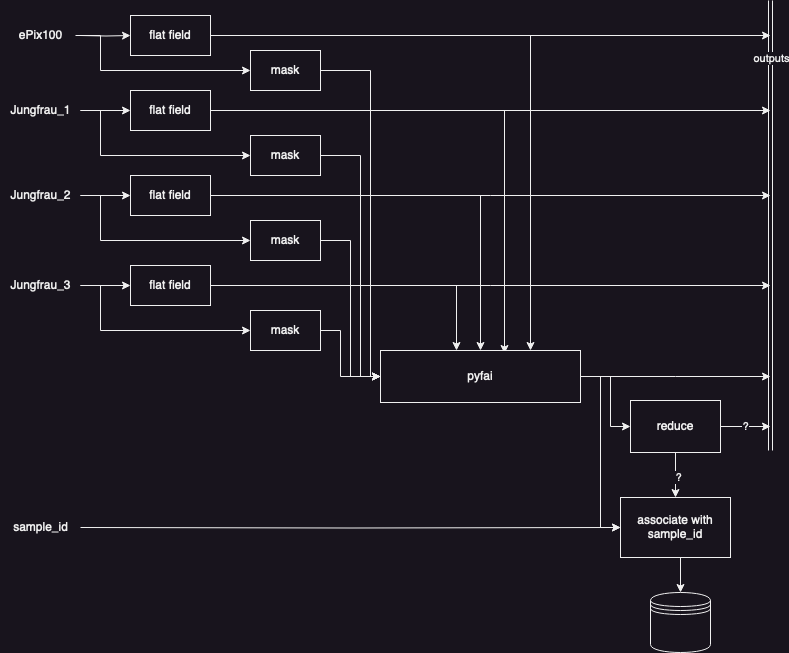

The diagram above was exported from draw.io. Its source (the exported page's mxGraphModel, read from the mxfile embedded in the PNG):
<mxGraphModel dx="1127" dy="686" grid="1" gridSize="10" guides="1" tooltips="1" connect="1" arrows="1" fold="1" page="1" pageScale="1" pageWidth="827" pageHeight="1169" math="0" shadow="0">
  <root>
    <mxCell id="0" />
    <mxCell id="1" parent="0" />
    <mxCell id="IkbrlV8vESrTVHvmI2JB-5" value="" style="edgeStyle=orthogonalEdgeStyle;rounded=0;orthogonalLoop=1;jettySize=auto;html=1;" parent="1" source="IkbrlV8vESrTVHvmI2JB-1" target="IkbrlV8vESrTVHvmI2JB-4" edge="1">
      <mxGeometry relative="1" as="geometry" />
    </mxCell>
    <mxCell id="4uXHaUCJgs3PZZNH2dnm-6" style="edgeStyle=orthogonalEdgeStyle;rounded=0;orthogonalLoop=1;jettySize=auto;html=1;entryX=0;entryY=0.5;entryDx=0;entryDy=0;" edge="1" parent="1" source="IkbrlV8vESrTVHvmI2JB-1" target="IkbrlV8vESrTVHvmI2JB-10">
      <mxGeometry relative="1" as="geometry">
        <Array as="points">
          <mxPoint x="110" y="120" />
          <mxPoint x="110" y="165" />
        </Array>
      </mxGeometry>
    </mxCell>
    <mxCell id="IkbrlV8vESrTVHvmI2JB-1" value="Jungfrau_1" style="text;html=1;align=center;verticalAlign=middle;resizable=0;points=[];autosize=1;strokeColor=none;fillColor=none;" parent="1" vertex="1">
      <mxGeometry x="10" y="105" width="80" height="30" as="geometry" />
    </mxCell>
    <mxCell id="IkbrlV8vESrTVHvmI2JB-7" value="" style="edgeStyle=orthogonalEdgeStyle;rounded=0;orthogonalLoop=1;jettySize=auto;html=1;" parent="1" source="IkbrlV8vESrTVHvmI2JB-2" target="IkbrlV8vESrTVHvmI2JB-6" edge="1">
      <mxGeometry relative="1" as="geometry" />
    </mxCell>
    <mxCell id="4uXHaUCJgs3PZZNH2dnm-7" style="edgeStyle=orthogonalEdgeStyle;rounded=0;orthogonalLoop=1;jettySize=auto;html=1;entryX=0;entryY=0.5;entryDx=0;entryDy=0;" edge="1" parent="1" source="IkbrlV8vESrTVHvmI2JB-2" target="IkbrlV8vESrTVHvmI2JB-11">
      <mxGeometry relative="1" as="geometry">
        <Array as="points">
          <mxPoint x="110" y="205" />
          <mxPoint x="110" y="250" />
        </Array>
      </mxGeometry>
    </mxCell>
    <mxCell id="IkbrlV8vESrTVHvmI2JB-2" value="Jungfrau_2" style="text;html=1;align=center;verticalAlign=middle;resizable=0;points=[];autosize=1;strokeColor=none;fillColor=none;" parent="1" vertex="1">
      <mxGeometry x="10" y="190" width="80" height="30" as="geometry" />
    </mxCell>
    <mxCell id="IkbrlV8vESrTVHvmI2JB-9" value="" style="edgeStyle=orthogonalEdgeStyle;rounded=0;orthogonalLoop=1;jettySize=auto;html=1;" parent="1" source="IkbrlV8vESrTVHvmI2JB-3" target="IkbrlV8vESrTVHvmI2JB-8" edge="1">
      <mxGeometry relative="1" as="geometry" />
    </mxCell>
    <mxCell id="4uXHaUCJgs3PZZNH2dnm-8" style="edgeStyle=orthogonalEdgeStyle;rounded=0;orthogonalLoop=1;jettySize=auto;html=1;entryX=0;entryY=0.5;entryDx=0;entryDy=0;" edge="1" parent="1" source="IkbrlV8vESrTVHvmI2JB-3" target="IkbrlV8vESrTVHvmI2JB-12">
      <mxGeometry relative="1" as="geometry">
        <Array as="points">
          <mxPoint x="110" y="295" />
          <mxPoint x="110" y="340" />
        </Array>
      </mxGeometry>
    </mxCell>
    <mxCell id="IkbrlV8vESrTVHvmI2JB-3" value="Jungfrau_3" style="text;html=1;align=center;verticalAlign=middle;resizable=0;points=[];autosize=1;strokeColor=none;fillColor=none;" parent="1" vertex="1">
      <mxGeometry x="10" y="280" width="80" height="30" as="geometry" />
    </mxCell>
    <mxCell id="4uXHaUCJgs3PZZNH2dnm-9" style="edgeStyle=orthogonalEdgeStyle;rounded=0;orthogonalLoop=1;jettySize=auto;html=1;" edge="1" parent="1" source="IkbrlV8vESrTVHvmI2JB-4">
      <mxGeometry relative="1" as="geometry">
        <mxPoint x="780" y="120" as="targetPoint" />
      </mxGeometry>
    </mxCell>
    <mxCell id="4uXHaUCJgs3PZZNH2dnm-22" style="edgeStyle=orthogonalEdgeStyle;rounded=0;orthogonalLoop=1;jettySize=auto;html=1;entryX=0.62;entryY=0.058;entryDx=0;entryDy=0;entryPerimeter=0;" edge="1" parent="1" source="IkbrlV8vESrTVHvmI2JB-4" target="IkbrlV8vESrTVHvmI2JB-17">
      <mxGeometry relative="1" as="geometry" />
    </mxCell>
    <mxCell id="IkbrlV8vESrTVHvmI2JB-4" value="flat field" style="rounded=0;whiteSpace=wrap;html=1;" parent="1" vertex="1">
      <mxGeometry x="140" y="100" width="80" height="40" as="geometry" />
    </mxCell>
    <mxCell id="4uXHaUCJgs3PZZNH2dnm-10" style="edgeStyle=orthogonalEdgeStyle;rounded=0;orthogonalLoop=1;jettySize=auto;html=1;" edge="1" parent="1" source="IkbrlV8vESrTVHvmI2JB-6">
      <mxGeometry relative="1" as="geometry">
        <mxPoint x="780" y="205" as="targetPoint" />
      </mxGeometry>
    </mxCell>
    <mxCell id="4uXHaUCJgs3PZZNH2dnm-23" style="edgeStyle=orthogonalEdgeStyle;rounded=0;orthogonalLoop=1;jettySize=auto;html=1;entryX=0.5;entryY=0;entryDx=0;entryDy=0;" edge="1" parent="1" source="IkbrlV8vESrTVHvmI2JB-6" target="IkbrlV8vESrTVHvmI2JB-17">
      <mxGeometry relative="1" as="geometry" />
    </mxCell>
    <mxCell id="IkbrlV8vESrTVHvmI2JB-6" value="flat field" style="rounded=0;whiteSpace=wrap;html=1;" parent="1" vertex="1">
      <mxGeometry x="140" y="185" width="80" height="40" as="geometry" />
    </mxCell>
    <mxCell id="4uXHaUCJgs3PZZNH2dnm-11" style="edgeStyle=orthogonalEdgeStyle;rounded=0;orthogonalLoop=1;jettySize=auto;html=1;" edge="1" parent="1" source="IkbrlV8vESrTVHvmI2JB-8">
      <mxGeometry relative="1" as="geometry">
        <mxPoint x="780" y="295" as="targetPoint" />
      </mxGeometry>
    </mxCell>
    <mxCell id="4uXHaUCJgs3PZZNH2dnm-24" style="edgeStyle=orthogonalEdgeStyle;rounded=0;orthogonalLoop=1;jettySize=auto;html=1;entryX=0.38;entryY=0;entryDx=0;entryDy=0;entryPerimeter=0;" edge="1" parent="1" source="IkbrlV8vESrTVHvmI2JB-8" target="IkbrlV8vESrTVHvmI2JB-17">
      <mxGeometry relative="1" as="geometry" />
    </mxCell>
    <mxCell id="IkbrlV8vESrTVHvmI2JB-8" value="flat field" style="rounded=0;whiteSpace=wrap;html=1;" parent="1" vertex="1">
      <mxGeometry x="140" y="275" width="80" height="40" as="geometry" />
    </mxCell>
    <mxCell id="4uXHaUCJgs3PZZNH2dnm-26" style="edgeStyle=orthogonalEdgeStyle;rounded=0;orthogonalLoop=1;jettySize=auto;html=1;entryX=0;entryY=0.5;entryDx=0;entryDy=0;" edge="1" parent="1" source="IkbrlV8vESrTVHvmI2JB-10" target="IkbrlV8vESrTVHvmI2JB-17">
      <mxGeometry relative="1" as="geometry">
        <Array as="points">
          <mxPoint x="370" y="165" />
          <mxPoint x="370" y="386" />
        </Array>
      </mxGeometry>
    </mxCell>
    <mxCell id="IkbrlV8vESrTVHvmI2JB-10" value="mask" style="rounded=0;whiteSpace=wrap;html=1;" parent="1" vertex="1">
      <mxGeometry x="260" y="145" width="70" height="40" as="geometry" />
    </mxCell>
    <mxCell id="4uXHaUCJgs3PZZNH2dnm-28" style="edgeStyle=orthogonalEdgeStyle;rounded=0;orthogonalLoop=1;jettySize=auto;html=1;entryX=0;entryY=0.5;entryDx=0;entryDy=0;" edge="1" parent="1" source="IkbrlV8vESrTVHvmI2JB-11" target="IkbrlV8vESrTVHvmI2JB-17">
      <mxGeometry relative="1" as="geometry" />
    </mxCell>
    <mxCell id="IkbrlV8vESrTVHvmI2JB-11" value="mask" style="rounded=0;whiteSpace=wrap;html=1;" parent="1" vertex="1">
      <mxGeometry x="260" y="230" width="70" height="40" as="geometry" />
    </mxCell>
    <mxCell id="4uXHaUCJgs3PZZNH2dnm-29" style="edgeStyle=orthogonalEdgeStyle;rounded=0;orthogonalLoop=1;jettySize=auto;html=1;entryX=0;entryY=0.5;entryDx=0;entryDy=0;" edge="1" parent="1" source="IkbrlV8vESrTVHvmI2JB-12" target="IkbrlV8vESrTVHvmI2JB-17">
      <mxGeometry relative="1" as="geometry">
        <Array as="points">
          <mxPoint x="350" y="340" />
          <mxPoint x="350" y="386" />
        </Array>
      </mxGeometry>
    </mxCell>
    <mxCell id="IkbrlV8vESrTVHvmI2JB-12" value="mask" style="rounded=0;whiteSpace=wrap;html=1;" parent="1" vertex="1">
      <mxGeometry x="260" y="320" width="70" height="40" as="geometry" />
    </mxCell>
    <mxCell id="IkbrlV8vESrTVHvmI2JB-46" style="edgeStyle=orthogonalEdgeStyle;rounded=0;orthogonalLoop=1;jettySize=auto;html=1;entryX=0;entryY=0.5;entryDx=0;entryDy=0;" parent="1" source="IkbrlV8vESrTVHvmI2JB-17" target="IkbrlV8vESrTVHvmI2JB-42" edge="1">
      <mxGeometry relative="1" as="geometry" />
    </mxCell>
    <mxCell id="4uXHaUCJgs3PZZNH2dnm-31" style="edgeStyle=orthogonalEdgeStyle;rounded=0;orthogonalLoop=1;jettySize=auto;html=1;" edge="1" parent="1" source="IkbrlV8vESrTVHvmI2JB-17">
      <mxGeometry relative="1" as="geometry">
        <mxPoint x="780" y="386" as="targetPoint" />
      </mxGeometry>
    </mxCell>
    <mxCell id="4uXHaUCJgs3PZZNH2dnm-32" style="edgeStyle=orthogonalEdgeStyle;rounded=0;orthogonalLoop=1;jettySize=auto;html=1;entryX=0;entryY=0.5;entryDx=0;entryDy=0;" edge="1" parent="1" source="IkbrlV8vESrTVHvmI2JB-17" target="4uXHaUCJgs3PZZNH2dnm-30">
      <mxGeometry relative="1" as="geometry">
        <Array as="points">
          <mxPoint x="620" y="386" />
          <mxPoint x="620" y="436" />
        </Array>
      </mxGeometry>
    </mxCell>
    <mxCell id="IkbrlV8vESrTVHvmI2JB-17" value="pyfai" style="rounded=0;whiteSpace=wrap;html=1;" parent="1" vertex="1">
      <mxGeometry x="390" y="360" width="200" height="52" as="geometry" />
    </mxCell>
    <mxCell id="IkbrlV8vESrTVHvmI2JB-30" value="" style="shape=link;html=1;rounded=0;" parent="1" edge="1">
      <mxGeometry width="100" relative="1" as="geometry">
        <mxPoint x="780" y="460" as="sourcePoint" />
        <mxPoint x="780" y="10" as="targetPoint" />
      </mxGeometry>
    </mxCell>
    <mxCell id="IkbrlV8vESrTVHvmI2JB-33" value="outputs" style="edgeLabel;html=1;align=center;verticalAlign=middle;resizable=0;points=[];" parent="IkbrlV8vESrTVHvmI2JB-30" vertex="1" connectable="0">
      <mxGeometry x="0.9459" y="-3" relative="1" as="geometry">
        <mxPoint x="-3" y="45" as="offset" />
      </mxGeometry>
    </mxCell>
    <mxCell id="4uXHaUCJgs3PZZNH2dnm-5" style="edgeStyle=orthogonalEdgeStyle;rounded=0;orthogonalLoop=1;jettySize=auto;html=1;entryX=0;entryY=0.5;entryDx=0;entryDy=0;" edge="1" parent="1" source="IkbrlV8vESrTVHvmI2JB-34" target="IkbrlV8vESrTVHvmI2JB-38">
      <mxGeometry relative="1" as="geometry">
        <Array as="points">
          <mxPoint x="110" y="45" />
          <mxPoint x="110" y="80" />
        </Array>
      </mxGeometry>
    </mxCell>
    <mxCell id="IkbrlV8vESrTVHvmI2JB-34" value="ePix100" style="text;html=1;align=center;verticalAlign=middle;resizable=0;points=[];autosize=1;strokeColor=none;fillColor=none;" parent="1" vertex="1">
      <mxGeometry x="15" y="30" width="70" height="30" as="geometry" />
    </mxCell>
    <mxCell id="IkbrlV8vESrTVHvmI2JB-35" value="" style="edgeStyle=orthogonalEdgeStyle;rounded=0;orthogonalLoop=1;jettySize=auto;html=1;" parent="1" target="IkbrlV8vESrTVHvmI2JB-37" edge="1">
      <mxGeometry relative="1" as="geometry">
        <mxPoint x="90" y="45" as="sourcePoint" />
      </mxGeometry>
    </mxCell>
    <mxCell id="4uXHaUCJgs3PZZNH2dnm-1" style="edgeStyle=orthogonalEdgeStyle;rounded=0;orthogonalLoop=1;jettySize=auto;html=1;" edge="1" parent="1" source="IkbrlV8vESrTVHvmI2JB-37">
      <mxGeometry relative="1" as="geometry">
        <mxPoint x="780" y="45" as="targetPoint" />
      </mxGeometry>
    </mxCell>
    <mxCell id="4uXHaUCJgs3PZZNH2dnm-20" style="edgeStyle=orthogonalEdgeStyle;rounded=0;orthogonalLoop=1;jettySize=auto;html=1;entryX=0.75;entryY=0;entryDx=0;entryDy=0;shadow=0;" edge="1" parent="1" source="IkbrlV8vESrTVHvmI2JB-37" target="IkbrlV8vESrTVHvmI2JB-17">
      <mxGeometry relative="1" as="geometry" />
    </mxCell>
    <mxCell id="IkbrlV8vESrTVHvmI2JB-37" value="flat field" style="rounded=0;whiteSpace=wrap;html=1;" parent="1" vertex="1">
      <mxGeometry x="140" y="25" width="80" height="40" as="geometry" />
    </mxCell>
    <mxCell id="4uXHaUCJgs3PZZNH2dnm-27" style="edgeStyle=orthogonalEdgeStyle;rounded=0;orthogonalLoop=1;jettySize=auto;html=1;entryX=0;entryY=0.5;entryDx=0;entryDy=0;" edge="1" parent="1" source="IkbrlV8vESrTVHvmI2JB-38" target="IkbrlV8vESrTVHvmI2JB-17">
      <mxGeometry relative="1" as="geometry">
        <Array as="points">
          <mxPoint x="380" y="80" />
          <mxPoint x="380" y="386" />
        </Array>
      </mxGeometry>
    </mxCell>
    <mxCell id="IkbrlV8vESrTVHvmI2JB-38" value="mask" style="rounded=0;whiteSpace=wrap;html=1;" parent="1" vertex="1">
      <mxGeometry x="260" y="60" width="70" height="40" as="geometry" />
    </mxCell>
    <mxCell id="IkbrlV8vESrTVHvmI2JB-48" style="edgeStyle=orthogonalEdgeStyle;rounded=0;orthogonalLoop=1;jettySize=auto;html=1;exitX=0.5;exitY=1;exitDx=0;exitDy=0;entryX=0.5;entryY=0;entryDx=0;entryDy=0;" parent="1" source="IkbrlV8vESrTVHvmI2JB-42" target="IkbrlV8vESrTVHvmI2JB-47" edge="1">
      <mxGeometry relative="1" as="geometry" />
    </mxCell>
    <mxCell id="IkbrlV8vESrTVHvmI2JB-42" value="associate with sample_id" style="rounded=0;whiteSpace=wrap;html=1;" parent="1" vertex="1">
      <mxGeometry x="630" y="507" width="110" height="60" as="geometry" />
    </mxCell>
    <mxCell id="IkbrlV8vESrTVHvmI2JB-45" style="edgeStyle=orthogonalEdgeStyle;rounded=0;orthogonalLoop=1;jettySize=auto;html=1;entryX=0;entryY=0.5;entryDx=0;entryDy=0;" parent="1" target="IkbrlV8vESrTVHvmI2JB-42" edge="1">
      <mxGeometry relative="1" as="geometry">
        <mxPoint x="90" y="537" as="sourcePoint" />
      </mxGeometry>
    </mxCell>
    <mxCell id="IkbrlV8vESrTVHvmI2JB-44" value="sample_id" style="text;html=1;align=center;verticalAlign=middle;resizable=0;points=[];autosize=1;strokeColor=none;fillColor=none;" parent="1" vertex="1">
      <mxGeometry x="10" y="522" width="80" height="30" as="geometry" />
    </mxCell>
    <mxCell id="IkbrlV8vESrTVHvmI2JB-47" value="" style="shape=datastore;whiteSpace=wrap;html=1;" parent="1" vertex="1">
      <mxGeometry x="660" y="602" width="60" height="60" as="geometry" />
    </mxCell>
    <mxCell id="4uXHaUCJgs3PZZNH2dnm-34" value="?" style="edgeStyle=orthogonalEdgeStyle;rounded=0;orthogonalLoop=1;jettySize=auto;html=1;" edge="1" parent="1" source="4uXHaUCJgs3PZZNH2dnm-30">
      <mxGeometry relative="1" as="geometry">
        <mxPoint x="780" y="436" as="targetPoint" />
      </mxGeometry>
    </mxCell>
    <mxCell id="4uXHaUCJgs3PZZNH2dnm-35" style="edgeStyle=orthogonalEdgeStyle;rounded=0;orthogonalLoop=1;jettySize=auto;html=1;exitX=0.5;exitY=1;exitDx=0;exitDy=0;entryX=0.5;entryY=0;entryDx=0;entryDy=0;" edge="1" parent="1" source="4uXHaUCJgs3PZZNH2dnm-30" target="IkbrlV8vESrTVHvmI2JB-42">
      <mxGeometry relative="1" as="geometry" />
    </mxCell>
    <mxCell id="4uXHaUCJgs3PZZNH2dnm-37" value="?" style="edgeLabel;html=1;align=center;verticalAlign=middle;resizable=0;points=[];" vertex="1" connectable="0" parent="4uXHaUCJgs3PZZNH2dnm-35">
      <mxGeometry x="0.0667" y="2" relative="1" as="geometry">
        <mxPoint as="offset" />
      </mxGeometry>
    </mxCell>
    <mxCell id="4uXHaUCJgs3PZZNH2dnm-30" value="reduce" style="rounded=0;whiteSpace=wrap;html=1;" vertex="1" parent="1">
      <mxGeometry x="640" y="410" width="90" height="52" as="geometry" />
    </mxCell>
  </root>
</mxGraphModel>